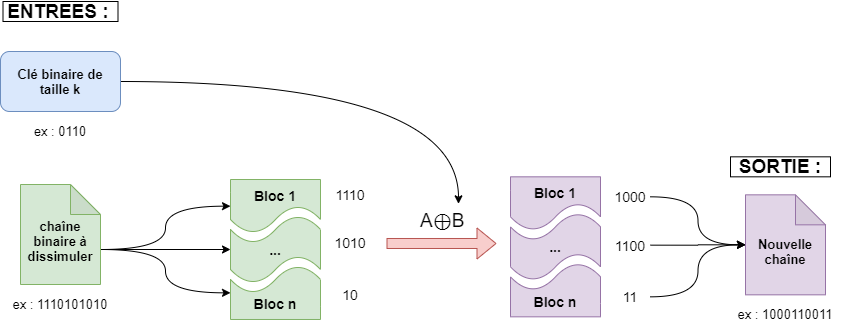

The diagram above was exported from draw.io. Its source (the exported page's mxGraphModel, read from the mxfile embedded in the PNG):
<mxGraphModel dx="1086" dy="798" grid="1" gridSize="10" guides="1" tooltips="1" connect="1" arrows="1" fold="1" page="1" pageScale="1" pageWidth="1169" pageHeight="827" math="0" shadow="0">
  <root>
    <mxCell id="0" />
    <mxCell id="1" parent="0" />
    <mxCell id="3KPhrJ0NBcunwKJpblvq-10" style="edgeStyle=orthogonalEdgeStyle;rounded=0;orthogonalLoop=1;jettySize=auto;html=1;exitX=0;exitY=0;exitDx=80;exitDy=65;exitPerimeter=0;entryX=0;entryY=0.5;entryDx=0;entryDy=0;fontSize=13;curved=1;" edge="1" parent="1" source="3KPhrJ0NBcunwKJpblvq-1" target="3KPhrJ0NBcunwKJpblvq-7">
      <mxGeometry relative="1" as="geometry" />
    </mxCell>
    <mxCell id="3KPhrJ0NBcunwKJpblvq-11" style="edgeStyle=orthogonalEdgeStyle;rounded=0;orthogonalLoop=1;jettySize=auto;html=1;exitX=0;exitY=0;exitDx=80;exitDy=65;exitPerimeter=0;entryX=0;entryY=0.5;entryDx=0;entryDy=0;entryPerimeter=0;fontSize=13;curved=1;" edge="1" parent="1" source="3KPhrJ0NBcunwKJpblvq-1" target="3KPhrJ0NBcunwKJpblvq-6">
      <mxGeometry relative="1" as="geometry" />
    </mxCell>
    <mxCell id="3KPhrJ0NBcunwKJpblvq-12" style="edgeStyle=orthogonalEdgeStyle;rounded=0;orthogonalLoop=1;jettySize=auto;html=1;exitX=0;exitY=0;exitDx=80;exitDy=65;exitPerimeter=0;entryX=0;entryY=0.5;entryDx=0;entryDy=0;fontSize=13;curved=1;" edge="1" parent="1" source="3KPhrJ0NBcunwKJpblvq-1" target="3KPhrJ0NBcunwKJpblvq-8">
      <mxGeometry relative="1" as="geometry" />
    </mxCell>
    <mxCell id="3KPhrJ0NBcunwKJpblvq-1" value="chaîne binaire à dissimuler" style="shape=note;whiteSpace=wrap;html=1;backgroundOutline=1;darkOpacity=0.05;fillColor=#d5e8d4;strokeColor=#82b366;fontStyle=1;spacingTop=13;fontSize=13;" vertex="1" parent="1">
      <mxGeometry x="120" y="353" width="80" height="100" as="geometry" />
    </mxCell>
    <mxCell id="3KPhrJ0NBcunwKJpblvq-19" style="edgeStyle=orthogonalEdgeStyle;curved=1;rounded=0;orthogonalLoop=1;jettySize=auto;html=1;exitX=1;exitY=0.5;exitDx=0;exitDy=0;entryX=1;entryY=0;entryDx=0;entryDy=0;fontSize=19;fontColor=#000000;" edge="1" parent="1" source="3KPhrJ0NBcunwKJpblvq-3" target="3KPhrJ0NBcunwKJpblvq-18">
      <mxGeometry relative="1" as="geometry" />
    </mxCell>
    <mxCell id="3KPhrJ0NBcunwKJpblvq-3" value="Clé binaire de taille k" style="rounded=1;whiteSpace=wrap;html=1;fillColor=#dae8fc;strokeColor=#6c8ebf;fontStyle=1;fontSize=13;" vertex="1" parent="1">
      <mxGeometry x="100" y="220" width="120" height="60" as="geometry" />
    </mxCell>
    <mxCell id="3KPhrJ0NBcunwKJpblvq-4" value="ex : 0110" style="text;html=1;strokeColor=none;fillColor=none;align=center;verticalAlign=middle;whiteSpace=wrap;rounded=0;fontSize=13;" vertex="1" parent="1">
      <mxGeometry x="125" y="290" width="70" height="20" as="geometry" />
    </mxCell>
    <mxCell id="3KPhrJ0NBcunwKJpblvq-5" value="ex : 1110101010" style="text;html=1;strokeColor=none;fillColor=none;align=center;verticalAlign=middle;whiteSpace=wrap;rounded=0;fontSize=13;" vertex="1" parent="1">
      <mxGeometry x="105" y="463" width="110" height="20" as="geometry" />
    </mxCell>
    <mxCell id="3KPhrJ0NBcunwKJpblvq-6" value="..." style="shape=tape;whiteSpace=wrap;html=1;fontSize=14;fillColor=#d5e8d4;strokeColor=#82b366;fontStyle=1" vertex="1" parent="1">
      <mxGeometry x="330" y="384.6666666666667" width="90" height="66.66666666666667" as="geometry" />
    </mxCell>
    <mxCell id="3KPhrJ0NBcunwKJpblvq-7" value="Bloc 1" style="shape=document;whiteSpace=wrap;html=1;boundedLbl=1;fontSize=14;size=0.5;spacingTop=6;fontStyle=1;fillColor=#d5e8d4;strokeColor=#82b366;" vertex="1" parent="1">
      <mxGeometry x="330" y="348" width="90" height="53.33333333333333" as="geometry" />
    </mxCell>
    <mxCell id="3KPhrJ0NBcunwKJpblvq-8" value="Bloc n" style="shape=document;whiteSpace=wrap;html=1;boundedLbl=1;fontSize=14;size=0.5;flipV=1;flipH=1;fontStyle=1;spacingBottom=5;fillColor=#d5e8d4;strokeColor=#82b366;" vertex="1" parent="1">
      <mxGeometry x="330" y="434.6666666666667" width="90" height="53.33333333333333" as="geometry" />
    </mxCell>
    <mxCell id="3KPhrJ0NBcunwKJpblvq-13" value="1110" style="text;html=1;strokeColor=none;fillColor=none;align=center;verticalAlign=middle;whiteSpace=wrap;rounded=0;fontSize=14;" vertex="1" parent="1">
      <mxGeometry x="430" y="353" width="40" height="20" as="geometry" />
    </mxCell>
    <mxCell id="3KPhrJ0NBcunwKJpblvq-14" value="1010" style="text;html=1;strokeColor=none;fillColor=none;align=center;verticalAlign=middle;whiteSpace=wrap;rounded=0;fontSize=14;" vertex="1" parent="1">
      <mxGeometry x="430" y="401.33" width="40" height="20" as="geometry" />
    </mxCell>
    <mxCell id="3KPhrJ0NBcunwKJpblvq-15" value="10" style="text;html=1;strokeColor=none;fillColor=none;align=center;verticalAlign=middle;whiteSpace=wrap;rounded=0;fontSize=14;" vertex="1" parent="1">
      <mxGeometry x="430" y="453" width="40" height="20" as="geometry" />
    </mxCell>
    <mxCell id="3KPhrJ0NBcunwKJpblvq-16" value="" style="shape=flexArrow;endArrow=classic;html=1;fontSize=14;fillColor=#f8cecc;strokeColor=#b85450;" edge="1" parent="1">
      <mxGeometry width="50" height="50" relative="1" as="geometry">
        <mxPoint x="486" y="411.99" as="sourcePoint" />
        <mxPoint x="596" y="411.99" as="targetPoint" />
      </mxGeometry>
    </mxCell>
    <mxCell id="3KPhrJ0NBcunwKJpblvq-18" value="&lt;span style=&quot;font-family: sans-serif ; font-size: 19px ; font-style: normal ; font-weight: 400 ; letter-spacing: normal ; text-indent: 0px ; text-transform: none ; word-spacing: 0px ; display: inline ; float: none&quot;&gt;A⊕B&lt;/span&gt;" style="text;whiteSpace=wrap;html=1;fontSize=19;labelBackgroundColor=#ffffff;" vertex="1" parent="1">
      <mxGeometry x="518" y="372.33" width="40" height="30" as="geometry" />
    </mxCell>
    <mxCell id="3KPhrJ0NBcunwKJpblvq-20" value="..." style="shape=tape;whiteSpace=wrap;html=1;fontSize=14;fillColor=#e1d5e7;strokeColor=#9673a6;fontStyle=1" vertex="1" parent="1">
      <mxGeometry x="610" y="381.99666666666667" width="90" height="66.66666666666667" as="geometry" />
    </mxCell>
    <mxCell id="3KPhrJ0NBcunwKJpblvq-21" value="Bloc 1" style="shape=document;whiteSpace=wrap;html=1;boundedLbl=1;fontSize=14;size=0.5;spacingTop=6;fontStyle=1;fillColor=#e1d5e7;strokeColor=#9673a6;" vertex="1" parent="1">
      <mxGeometry x="610" y="345.33" width="90" height="53.33333333333333" as="geometry" />
    </mxCell>
    <mxCell id="3KPhrJ0NBcunwKJpblvq-22" value="Bloc n" style="shape=document;whiteSpace=wrap;html=1;boundedLbl=1;fontSize=14;size=0.5;flipV=1;flipH=1;fontStyle=1;spacingBottom=5;fillColor=#e1d5e7;strokeColor=#9673a6;" vertex="1" parent="1">
      <mxGeometry x="610" y="431.99666666666667" width="90" height="53.33333333333333" as="geometry" />
    </mxCell>
    <mxCell id="3KPhrJ0NBcunwKJpblvq-29" style="edgeStyle=orthogonalEdgeStyle;curved=1;rounded=0;orthogonalLoop=1;jettySize=auto;html=1;exitX=1;exitY=0.5;exitDx=0;exitDy=0;entryX=0;entryY=0.5;entryDx=0;entryDy=0;entryPerimeter=0;fontSize=19;fontColor=#000000;" edge="1" parent="1" source="3KPhrJ0NBcunwKJpblvq-24" target="3KPhrJ0NBcunwKJpblvq-27">
      <mxGeometry relative="1" as="geometry" />
    </mxCell>
    <mxCell id="3KPhrJ0NBcunwKJpblvq-24" value="1000" style="text;html=1;strokeColor=none;fillColor=none;align=center;verticalAlign=middle;whiteSpace=wrap;rounded=0;fontSize=14;" vertex="1" parent="1">
      <mxGeometry x="710" y="355.33" width="40" height="20" as="geometry" />
    </mxCell>
    <mxCell id="3KPhrJ0NBcunwKJpblvq-31" style="edgeStyle=orthogonalEdgeStyle;curved=1;rounded=0;orthogonalLoop=1;jettySize=auto;html=1;exitX=1;exitY=0.5;exitDx=0;exitDy=0;entryX=0;entryY=0.5;entryDx=0;entryDy=0;entryPerimeter=0;fontSize=19;fontColor=#000000;" edge="1" parent="1" source="3KPhrJ0NBcunwKJpblvq-25" target="3KPhrJ0NBcunwKJpblvq-27">
      <mxGeometry relative="1" as="geometry" />
    </mxCell>
    <mxCell id="3KPhrJ0NBcunwKJpblvq-25" value="1100" style="text;html=1;strokeColor=none;fillColor=none;align=center;verticalAlign=middle;whiteSpace=wrap;rounded=0;fontSize=14;" vertex="1" parent="1">
      <mxGeometry x="710" y="403.65999999999997" width="40" height="20" as="geometry" />
    </mxCell>
    <mxCell id="3KPhrJ0NBcunwKJpblvq-32" style="edgeStyle=orthogonalEdgeStyle;curved=1;rounded=0;orthogonalLoop=1;jettySize=auto;html=1;exitX=1;exitY=0.5;exitDx=0;exitDy=0;fontSize=19;fontColor=#000000;entryX=0;entryY=0.5;entryDx=0;entryDy=0;entryPerimeter=0;" edge="1" parent="1" source="3KPhrJ0NBcunwKJpblvq-26" target="3KPhrJ0NBcunwKJpblvq-27">
      <mxGeometry relative="1" as="geometry">
        <mxPoint x="830" y="427" as="targetPoint" />
      </mxGeometry>
    </mxCell>
    <mxCell id="3KPhrJ0NBcunwKJpblvq-26" value="11" style="text;html=1;strokeColor=none;fillColor=none;align=center;verticalAlign=middle;whiteSpace=wrap;rounded=0;fontSize=14;" vertex="1" parent="1">
      <mxGeometry x="710" y="455.33" width="40" height="20" as="geometry" />
    </mxCell>
    <mxCell id="3KPhrJ0NBcunwKJpblvq-27" value="Nouvelle chaîne" style="shape=note;whiteSpace=wrap;html=1;backgroundOutline=1;darkOpacity=0.05;fillColor=#e1d5e7;strokeColor=#9673a6;fontStyle=1;spacingTop=13;fontSize=13;" vertex="1" parent="1">
      <mxGeometry x="845" y="363.33" width="80" height="100" as="geometry" />
    </mxCell>
    <mxCell id="3KPhrJ0NBcunwKJpblvq-28" value="ex : 1000110011" style="text;html=1;strokeColor=none;fillColor=none;align=center;verticalAlign=middle;whiteSpace=wrap;rounded=0;fontSize=13;" vertex="1" parent="1">
      <mxGeometry x="830" y="473.33" width="110" height="20" as="geometry" />
    </mxCell>
    <mxCell id="3KPhrJ0NBcunwKJpblvq-33" value="&lt;b&gt;ENTREES :&amp;nbsp;&lt;/b&gt;" style="text;html=1;align=center;verticalAlign=middle;whiteSpace=wrap;rounded=0;labelBackgroundColor=none;fontSize=19;strokeColor=#000000;" vertex="1" parent="1">
      <mxGeometry x="102.5" y="170" width="115" height="20" as="geometry" />
    </mxCell>
    <mxCell id="3KPhrJ0NBcunwKJpblvq-34" value="&lt;b&gt;SORTIE :&lt;/b&gt;" style="text;html=1;fillColor=none;align=center;verticalAlign=middle;whiteSpace=wrap;rounded=0;labelBackgroundColor=none;fontSize=19;fontColor=#000000;strokeColor=#000000;" vertex="1" parent="1">
      <mxGeometry x="830" y="325.33" width="100" height="20" as="geometry" />
    </mxCell>
  </root>
</mxGraphModel>